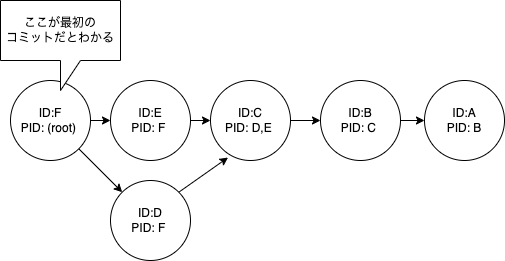

The diagram above was exported from draw.io. Its source (the exported page's mxGraphModel, read from the mxfile embedded in the PNG):
<mxGraphModel dx="1344" dy="381" grid="1" gridSize="10" guides="1" tooltips="1" connect="1" arrows="1" fold="1" page="1" pageScale="1" pageWidth="827" pageHeight="1169" math="0" shadow="0">
  <root>
    <mxCell id="0" />
    <mxCell id="1" parent="0" />
    <mxCell id="2" value="ID:A&lt;br&gt;PID: B" style="ellipse;whiteSpace=wrap;html=1;aspect=fixed;" parent="1" vertex="1">
      <mxGeometry x="414" y="170" width="80" height="80" as="geometry" />
    </mxCell>
    <mxCell id="27" style="edgeStyle=none;html=1;exitX=1;exitY=0.5;exitDx=0;exitDy=0;entryX=0;entryY=0.5;entryDx=0;entryDy=0;" edge="1" parent="1" source="3" target="2">
      <mxGeometry relative="1" as="geometry" />
    </mxCell>
    <mxCell id="3" value="ID:B&lt;br&gt;PID: C&amp;nbsp;" style="ellipse;whiteSpace=wrap;html=1;aspect=fixed;" parent="1" vertex="1">
      <mxGeometry x="310" y="170" width="80" height="80" as="geometry" />
    </mxCell>
    <mxCell id="26" style="edgeStyle=none;html=1;exitX=1;exitY=0.5;exitDx=0;exitDy=0;entryX=0;entryY=0.5;entryDx=0;entryDy=0;" edge="1" parent="1" source="4" target="3">
      <mxGeometry relative="1" as="geometry" />
    </mxCell>
    <mxCell id="4" value="ID:C&lt;br&gt;PID: D,E&amp;nbsp;" style="ellipse;whiteSpace=wrap;html=1;aspect=fixed;" parent="1" vertex="1">
      <mxGeometry x="200" y="170" width="80" height="80" as="geometry" />
    </mxCell>
    <mxCell id="25" style="edgeStyle=none;html=1;exitX=1;exitY=0;exitDx=0;exitDy=0;entryX=0.219;entryY=0.963;entryDx=0;entryDy=0;entryPerimeter=0;" edge="1" parent="1" source="5" target="4">
      <mxGeometry relative="1" as="geometry" />
    </mxCell>
    <mxCell id="5" value="ID:D&lt;br&gt;PID: F&amp;nbsp;" style="ellipse;whiteSpace=wrap;html=1;aspect=fixed;" parent="1" vertex="1">
      <mxGeometry x="100" y="270" width="80" height="80" as="geometry" />
    </mxCell>
    <mxCell id="24" style="edgeStyle=none;html=1;exitX=1;exitY=0.5;exitDx=0;exitDy=0;entryX=0;entryY=0.5;entryDx=0;entryDy=0;" edge="1" parent="1" source="6" target="4">
      <mxGeometry relative="1" as="geometry" />
    </mxCell>
    <mxCell id="6" value="ID:E&lt;br&gt;PID: F&amp;nbsp;" style="ellipse;whiteSpace=wrap;html=1;aspect=fixed;" parent="1" vertex="1">
      <mxGeometry x="100" y="170" width="80" height="80" as="geometry" />
    </mxCell>
    <mxCell id="22" style="edgeStyle=none;html=1;exitX=1;exitY=0.5;exitDx=0;exitDy=0;entryX=0;entryY=0.5;entryDx=0;entryDy=0;" edge="1" parent="1" source="7" target="6">
      <mxGeometry relative="1" as="geometry" />
    </mxCell>
    <mxCell id="23" style="edgeStyle=none;html=1;exitX=1;exitY=1;exitDx=0;exitDy=0;" edge="1" parent="1" source="7" target="5">
      <mxGeometry relative="1" as="geometry" />
    </mxCell>
    <mxCell id="7" value="ID:F&lt;br&gt;PID: (root)&amp;nbsp;" style="ellipse;whiteSpace=wrap;html=1;aspect=fixed;" parent="1" vertex="1">
      <mxGeometry y="170" width="80" height="80" as="geometry" />
    </mxCell>
    <mxCell id="21" value="ここが最初の&lt;br&gt;コミットだとわかる" style="shape=callout;whiteSpace=wrap;html=1;perimeter=calloutPerimeter;" parent="1" vertex="1">
      <mxGeometry x="-10" y="90" width="120" height="90" as="geometry" />
    </mxCell>
  </root>
</mxGraphModel>